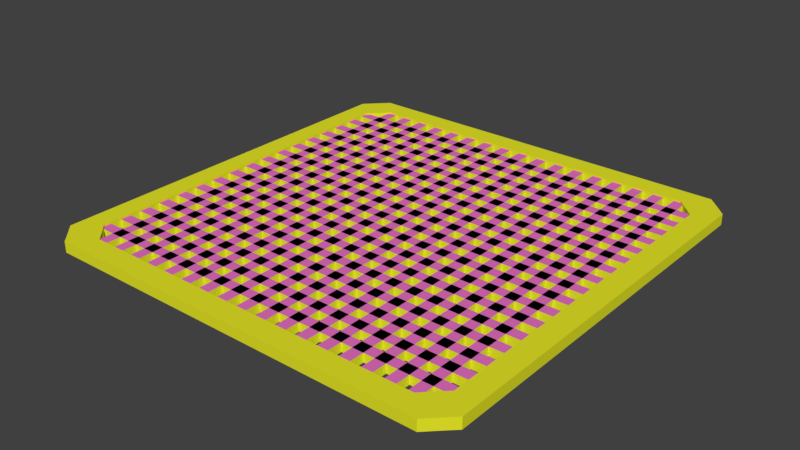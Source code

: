 # Source: ePlatformBridge.blend  (saved by Blender 2.78.0; exported with 4.5.12 LTS)
import bpy
from mathutils import Matrix  # noqa: F401  (used for matrix-valued properties, if any)

bpy.ops.wm.read_factory_settings(use_empty=True)
scene = bpy.context.scene
scene.name = 'Scene'

# ---- collections
col_collection_1 = bpy.data.collections.new('Collection 1'); scene.collection.children.link(col_collection_1)

# ---- materials (node trees are filled in below, after node groups)
mat_material = bpy.data.materials.new('Material')
mat_material.alpha_threshold = 0.0
mat_material.use_transparent_shadow = False
mat_material.diffuse_color = (0.7965, 0.8, 0.02051, 1.0)
mat_material.roughness = 0.5
mat_material_001 = bpy.data.materials.new('Material.001')
mat_material_001.alpha_threshold = 0.0
mat_material_001.use_transparent_shadow = False
mat_material_001.diffuse_color = (0.8, 0.1655, 0.5351, 1.0)
mat_material_001.roughness = 0.5

# ---- material node trees

# ---- world
world_world = bpy.data.worlds.new('World'); scene.world = world_world
world_world.color = (0.05088, 0.05088, 0.05088)
world_world.use_sun_shadow = False
world_world.sun_shadow_jitter_overblur = 0.0
world_world.cycles.sampling_method = 'MANUAL'

# ---- meshes
me_cube_084 = bpy.data.meshes.new('Cube.084')
me_cube_084.from_pydata([(-3.917, 1.898, -0.09997), (-3.917, 1.898, 2.538e-05), (-0.1167, 1.898, -0.09997), (-0.1167, 1.898, 2.538e-05), (-3.917, -1.902, -0.09997), (-3.917, -1.902, 2.538e-05), (-0.1167, -1.902, -0.09997), (-0.1167, -1.902, 2.538e-05), (-0.01669, -1.802, -0.09997), (-0.01669, 1.798, -0.09997), (-0.01669, 1.798, 2.538e-05), (-0.01669, -1.802, 2.538e-05), (-4.017, 1.798, -0.09997), (-4.017, -1.802, -0.09997), (-4.017, -1.802, 2.538e-05), (-4.017, 1.798, 2.538e-05), (-0.2197, 1.998, -0.09997), (-3.82, 1.998, -0.09997), (-3.82, 1.998, 2.538e-05), (-0.2197, 1.998, 2.538e-05), (-3.82, -2.002, -0.09997), (-0.2197, -2.002, -0.09997), (-0.2197, -2.002, 2.538e-05), (-3.82, -2.002, 2.538e-05), (-0.2197, -1.802, 2.538e-05), (-3.82, -1.802, 2.538e-05), (-0.2197, 1.798, 2.538e-05), (-3.82, 1.798, 2.538e-05), (-0.2197, 1.798, -0.09997), (-3.82, 1.798, -0.09997), (-0.2197, -1.802, -0.09997), (-3.82, -1.802, -0.09997), (-0.4043, 1.794, -0.09997), (-0.4043, 1.794, 2.537e-05), (-0.3116, 1.704, -0.09997), (-0.3116, 1.704, 2.537e-05), (-3.64, 1.794, -0.09997), (-3.64, 1.794, 2.537e-05), (-3.727, 1.704, -0.09997), (-3.727, 1.704, 2.537e-05), (-3.817, 1.614, -0.09997), (-3.817, 1.614, 2.537e-05), (-0.2216, 1.614, -0.09997), (-0.2216, 1.614, 2.537e-05), (-0.3116, -1.709, -0.09997), (-0.3116, -1.709, 2.537e-05), (-0.2216, -1.619, -0.09997), (-0.2216, -1.619, 2.537e-05), (-3.817, -1.619, -0.09997), (-3.817, -1.619, 2.537e-05), (-3.727, -1.709, -0.09997), (-3.727, -1.709, 2.537e-05), (-0.4043, -1.799, -0.09997), (-0.4043, -1.799, 2.537e-05), (-3.64, -1.799, -0.09997), (-3.64, -1.799, 2.537e-05), (-3.671, 1.899, -0.09221), (-3.671, 1.899, -0.01314), (-3.571, 1.899, -0.09221), (-3.571, 1.899, -0.01314), (-3.671, -1.901, -0.09221), (-3.671, -1.901, -0.01314), (-3.571, -1.901, -0.09221), (-3.571, -1.901, -0.01314), (-3.471, 1.899, -0.09221), (-3.471, 1.899, -0.01314), (-3.371, 1.899, -0.09221), (-3.371, 1.899, -0.01314), (-3.471, -1.901, -0.09221), (-3.471, -1.901, -0.01314), (-3.371, -1.901, -0.09221), (-3.371, -1.901, -0.01314), (-3.271, 1.899, -0.09221), (-3.271, 1.899, -0.01314), (-3.171, 1.899, -0.09221), (-3.171, 1.899, -0.01314), (-3.271, -1.901, -0.09221), (-3.271, -1.901, -0.01314), (-3.171, -1.901, -0.09221), (-3.171, -1.901, -0.01314), (-3.071, 1.899, -0.09221), (-3.071, 1.899, -0.01314), (-2.971, 1.899, -0.09221), (-2.971, 1.899, -0.01314), (-3.071, -1.901, -0.09221), (-3.071, -1.901, -0.01314), (-2.971, -1.901, -0.09221), (-2.971, -1.901, -0.01314), (-2.671, 1.899, -0.09221), (-2.671, 1.899, -0.01314), (-2.571, 1.899, -0.09221), (-2.571, 1.899, -0.01314), (-2.671, -1.901, -0.09221), (-2.671, -1.901, -0.01314), (-2.571, -1.901, -0.09221), (-2.571, -1.901, -0.01314), (-2.471, 1.899, -0.09221), (-2.471, 1.899, -0.01314), (-2.371, 1.899, -0.09221), (-2.371, 1.899, -0.01314), (-2.471, -1.901, -0.09221), (-2.471, -1.901, -0.01314), (-2.371, -1.901, -0.09221), (-2.371, -1.901, -0.01314), (-2.271, 1.899, -0.09221), (-2.271, 1.899, -0.01314), (-2.171, 1.899, -0.09221), (-2.171, 1.899, -0.01314), (-2.271, -1.901, -0.09221), (-2.271, -1.901, -0.01314), (-2.171, -1.901, -0.09221), (-2.171, -1.901, -0.01314), (-2.071, 1.899, -0.09221), (-2.071, 1.899, -0.01314), (-1.971, 1.899, -0.09221), (-1.971, 1.899, -0.01314), (-2.071, -1.901, -0.09221), (-2.071, -1.901, -0.01314), (-1.971, -1.901, -0.09221), (-1.971, -1.901, -0.01314), (-1.871, 1.899, -0.09221), (-1.871, 1.899, -0.01314), (-1.771, 1.899, -0.09221), (-1.771, 1.899, -0.01314), (-1.871, -1.901, -0.09221), (-1.871, -1.901, -0.01314), (-1.771, -1.901, -0.09221), (-1.771, -1.901, -0.01314), (-1.671, 1.899, -0.09221), (-1.671, 1.899, -0.01314), (-1.571, 1.899, -0.09221), (-1.571, 1.899, -0.01314), (-1.671, -1.901, -0.09221), (-1.671, -1.901, -0.01314), (-1.571, -1.901, -0.09221), (-1.571, -1.901, -0.01314), (-1.471, 1.899, -0.09221), (-1.471, 1.899, -0.01314), (-1.371, 1.899, -0.09221), (-1.371, 1.899, -0.01314), (-1.471, -1.901, -0.09221), (-1.471, -1.901, -0.01314), (-1.371, -1.901, -0.09221), (-1.371, -1.901, -0.01314), (-1.271, 1.899, -0.09221), (-1.271, 1.899, -0.01314), (-1.171, 1.899, -0.09221), (-1.171, 1.899, -0.01314), (-1.271, -1.901, -0.09221), (-1.271, -1.901, -0.01314), (-1.171, -1.901, -0.09221), (-1.171, -1.901, -0.01314), (-1.071, 1.899, -0.09221), (-1.071, 1.899, -0.01314), (-0.9709, 1.899, -0.09221), (-0.9709, 1.899, -0.01314), (-1.071, -1.901, -0.09221), (-1.071, -1.901, -0.01314), (-0.9709, -1.901, -0.09221), (-0.9709, -1.901, -0.01314), (-0.8709, 1.899, -0.09221), (-0.8709, 1.899, -0.01314), (-0.7709, 1.899, -0.09221), (-0.7709, 1.899, -0.01314), (-0.8709, -1.901, -0.09221), (-0.8709, -1.901, -0.01314), (-0.7709, -1.901, -0.09221), (-0.7709, -1.901, -0.01314), (-0.6709, 1.899, -0.09221), (-0.6709, 1.899, -0.01314), (-0.5709, 1.899, -0.09221), (-0.5709, 1.899, -0.01314), (-0.6709, -1.901, -0.09221), (-0.6709, -1.901, -0.01314), (-0.5709, -1.901, -0.09221), (-0.5709, -1.901, -0.01314), (-0.4709, 1.899, -0.09221), (-0.4709, 1.899, -0.01314), (-0.3709, 1.899, -0.09221), (-0.3709, 1.899, -0.01314), (-0.4709, -1.901, -0.09221), (-0.4709, -1.901, -0.01314), (-0.3709, -1.901, -0.09221), (-0.3709, -1.901, -0.01314), (-2.871, 1.899, -0.09221), (-2.871, 1.899, -0.01314), (-2.771, 1.899, -0.09221), (-2.771, 1.899, -0.01314), (-2.871, -1.901, -0.09221), (-2.871, -1.901, -0.01314), (-2.771, -1.901, -0.09221), (-2.771, -1.901, -0.01314), (-3.821, -1.659, -0.09221), (-3.821, -1.659, -0.01314), (-3.821, -1.559, -0.09221), (-3.821, -1.559, -0.01314), (-0.1209, -1.659, -0.09221), (-0.1209, -1.659, -0.01314), (-0.1209, -1.559, -0.09221), (-0.1209, -1.559, -0.01314), (-3.821, -1.459, -0.09221), (-3.821, -1.459, -0.01314), (-3.821, -1.359, -0.09221), (-3.821, -1.359, -0.01314), (-0.1209, -1.459, -0.09221), (-0.1209, -1.459, -0.01314), (-0.1209, -1.359, -0.09221), (-0.1209, -1.359, -0.01314), (-3.821, -1.259, -0.09221), (-3.821, -1.259, -0.01314), (-3.821, -1.159, -0.09221), (-3.821, -1.159, -0.01314), (-0.1209, -1.259, -0.09221), (-0.1209, -1.259, -0.01314), (-0.1209, -1.159, -0.09221), (-0.1209, -1.159, -0.01314), (-3.821, -1.059, -0.09221), (-3.821, -1.059, -0.01314), (-3.821, -0.9587, -0.09221), (-3.821, -0.9587, -0.01314), (-0.1209, -1.059, -0.09221), (-0.1209, -1.059, -0.01314), (-0.1209, -0.9587, -0.09221), (-0.1209, -0.9587, -0.01314), (-3.821, -0.8587, -0.09221), (-3.821, -0.8587, -0.01314), (-3.821, -0.7587, -0.09221), (-3.821, -0.7587, -0.01314), (-0.1209, -0.8587, -0.09221), (-0.1209, -0.8587, -0.01314), (-0.1209, -0.7587, -0.09221), (-0.1209, -0.7587, -0.01314), (-3.821, -0.6587, -0.09221), (-3.821, -0.6587, -0.01314), (-3.821, -0.5587, -0.09221), (-3.821, -0.5587, -0.01314), (-0.1209, -0.6587, -0.09221), (-0.1209, -0.6587, -0.01314), (-0.1209, -0.5587, -0.09221), (-0.1209, -0.5587, -0.01314), (-3.821, -0.4587, -0.09221), (-3.821, -0.4587, -0.01314), (-3.821, -0.3587, -0.09221), (-3.821, -0.3587, -0.01314), (-0.1209, -0.4587, -0.09221), (-0.1209, -0.4587, -0.01314), (-0.1209, -0.3587, -0.09221), (-0.1209, -0.3587, -0.01314), (-3.821, -0.2587, -0.09221), (-3.821, -0.2587, -0.01314), (-3.821, -0.1587, -0.09221), (-3.821, -0.1587, -0.01314), (-0.1209, -0.2587, -0.09221), (-0.1209, -0.2587, -0.01314), (-0.1209, -0.1587, -0.09221), (-0.1209, -0.1587, -0.01314), (-3.821, -0.05873, -0.09221), (-3.821, -0.05873, -0.01314), (-3.821, 0.04127, -0.09221), (-3.821, 0.04127, -0.01314), (-0.1209, -0.05873, -0.09221), (-0.1209, -0.05873, -0.01314), (-0.1209, 0.04127, -0.09221), (-0.1209, 0.04127, -0.01314), (-3.821, 0.1413, -0.09221), (-3.821, 0.1413, -0.01314), (-3.821, 0.2413, -0.09221), (-3.821, 0.2413, -0.01314), (-0.1209, 0.1413, -0.09221), (-0.1209, 0.1413, -0.01314), (-0.1209, 0.2413, -0.09221), (-0.1209, 0.2413, -0.01314), (-3.821, 0.3413, -0.09221), (-3.821, 0.3413, -0.01314), (-3.821, 0.4413, -0.09221), (-3.821, 0.4413, -0.01314), (-0.1209, 0.3413, -0.09221), (-0.1209, 0.3413, -0.01314), (-0.1209, 0.4413, -0.09221), (-0.1209, 0.4413, -0.01314), (-3.821, 0.5413, -0.09221), (-3.821, 0.5413, -0.01314), (-3.821, 0.6413, -0.09221), (-3.821, 0.6413, -0.01314), (-0.1209, 0.5413, -0.09221), (-0.1209, 0.5413, -0.01314), (-0.1209, 0.6413, -0.09221), (-0.1209, 0.6413, -0.01314), (-3.821, 0.7413, -0.09221), (-3.821, 0.7413, -0.01314), (-3.821, 0.8413, -0.09221), (-3.821, 0.8413, -0.01314), (-0.1209, 0.7413, -0.09221), (-0.1209, 0.7413, -0.01314), (-0.1209, 0.8413, -0.09221), (-0.1209, 0.8413, -0.01314), (-3.821, 0.9413, -0.09221), (-3.821, 0.9413, -0.01314), (-3.821, 1.041, -0.09221), (-3.821, 1.041, -0.01314), (-0.1209, 0.9413, -0.09221), (-0.1209, 0.9413, -0.01314), (-0.1209, 1.041, -0.09221), (-0.1209, 1.041, -0.01314), (-3.821, 1.141, -0.09221), (-3.821, 1.141, -0.01314), (-3.821, 1.241, -0.09221), (-3.821, 1.241, -0.01314), (-0.1209, 1.141, -0.09221), (-0.1209, 1.141, -0.01314), (-0.1209, 1.241, -0.09221), (-0.1209, 1.241, -0.01314), (-3.821, 1.341, -0.09221), (-3.821, 1.341, -0.01314), (-3.821, 1.441, -0.09221), (-3.821, 1.441, -0.01314), (-0.1209, 1.341, -0.09221), (-0.1209, 1.341, -0.01314), (-0.1209, 1.441, -0.09221), (-0.1209, 1.441, -0.01314), (-3.821, 1.541, -0.09221), (-3.821, 1.541, -0.01314), (-3.821, 1.641, -0.09221), (-3.821, 1.641, -0.01314), (-0.1209, 1.541, -0.09221), (-0.1209, 1.541, -0.01314), (-0.1209, 1.641, -0.09221), (-0.1209, 1.641, -0.01314)], [], [(16, 19, 3, 2), (8, 11, 7, 6), (20, 23, 5, 4), (12, 15, 1, 0), (31, 20, 4, 13), (27, 18, 1, 15), (23, 25, 14, 5), (25, 27, 15, 14), (17, 29, 12, 0), (29, 31, 13, 12), (4, 5, 14, 13), (13, 14, 15, 12), (2, 3, 10, 9), (9, 10, 11, 8), (9, 8, 30, 28), (28, 30, 52, 44, 46, 42, 34, 32, 36, 29), (2, 9, 28, 16), (16, 28, 29, 17), (11, 10, 26, 24), (24, 26, 27, 37, 33, 35, 43, 47, 45, 53), (7, 11, 24, 22), (22, 24, 25, 23), (10, 3, 19, 26), (26, 19, 18, 27), (8, 6, 21, 30), (30, 21, 20, 31), (6, 7, 22, 21), (21, 22, 23, 20), (0, 1, 18, 17), (17, 18, 19, 16), (50, 51, 55, 54), (38, 39, 41, 40), (36, 37, 39, 38), (48, 49, 51, 50), (54, 55, 53, 52), (32, 33, 37, 36), (40, 41, 49, 48), (29, 36, 38, 40, 48, 50, 54, 52, 30, 31), (34, 35, 33, 32), (52, 53, 45, 44), (53, 55, 51, 49, 41, 39, 37, 27, 25, 24), (46, 47, 43, 42), (44, 45, 47, 46), (42, 43, 35, 34), (56, 57, 59, 58), (58, 59, 63, 62), (62, 63, 61, 60), (60, 61, 57, 56), (58, 62, 60, 56), (63, 59, 57, 61), (64, 65, 67, 66), (66, 67, 71, 70), (70, 71, 69, 68), (68, 69, 65, 64), (66, 70, 68, 64), (71, 67, 65, 69), (72, 73, 75, 74), (74, 75, 79, 78), (78, 79, 77, 76), (76, 77, 73, 72), (74, 78, 76, 72), (79, 75, 73, 77), (80, 81, 83, 82), (82, 83, 87, 86), (86, 87, 85, 84), (84, 85, 81, 80), (82, 86, 84, 80), (87, 83, 81, 85), (88, 89, 91, 90), (90, 91, 95, 94), (94, 95, 93, 92), (92, 93, 89, 88), (90, 94, 92, 88), (95, 91, 89, 93), (96, 97, 99, 98), (98, 99, 103, 102), (102, 103, 101, 100), (100, 101, 97, 96), (98, 102, 100, 96), (103, 99, 97, 101), (104, 105, 107, 106), (106, 107, 111, 110), (110, 111, 109, 108), (108, 109, 105, 104), (106, 110, 108, 104), (111, 107, 105, 109), (112, 113, 115, 114), (114, 115, 119, 118), (118, 119, 117, 116), (116, 117, 113, 112), (114, 118, 116, 112), (119, 115, 113, 117), (120, 121, 123, 122), (122, 123, 127, 126), (126, 127, 125, 124), (124, 125, 121, 120), (122, 126, 124, 120), (127, 123, 121, 125), (128, 129, 131, 130), (130, 131, 135, 134), (134, 135, 133, 132), (132, 133, 129, 128), (130, 134, 132, 128), (135, 131, 129, 133), (136, 137, 139, 138), (138, 139, 143, 142), (142, 143, 141, 140), (140, 141, 137, 136), (138, 142, 140, 136), (143, 139, 137, 141), (144, 145, 147, 146), (146, 147, 151, 150), (150, 151, 149, 148), (148, 149, 145, 144), (146, 150, 148, 144), (151, 147, 145, 149), (152, 153, 155, 154), (154, 155, 159, 158), (158, 159, 157, 156), (156, 157, 153, 152), (154, 158, 156, 152), (159, 155, 153, 157), (160, 161, 163, 162), (162, 163, 167, 166), (166, 167, 165, 164), (164, 165, 161, 160), (162, 166, 164, 160), (167, 163, 161, 165), (168, 169, 171, 170), (170, 171, 175, 174), (174, 175, 173, 172), (172, 173, 169, 168), (170, 174, 172, 168), (175, 171, 169, 173), (176, 177, 179, 178), (178, 179, 183, 182), (182, 183, 181, 180), (180, 181, 177, 176), (178, 182, 180, 176), (183, 179, 177, 181), (184, 185, 187, 186), (186, 187, 191, 190), (190, 191, 189, 188), (188, 189, 185, 184), (186, 190, 188, 184), (191, 187, 185, 189), (192, 193, 195, 194), (194, 195, 199, 198), (198, 199, 197, 196), (196, 197, 193, 192), (194, 198, 196, 192), (199, 195, 193, 197), (200, 201, 203, 202), (202, 203, 207, 206), (206, 207, 205, 204), (204, 205, 201, 200), (202, 206, 204, 200), (207, 203, 201, 205), (208, 209, 211, 210), (210, 211, 215, 214), (214, 215, 213, 212), (212, 213, 209, 208), (210, 214, 212, 208), (215, 211, 209, 213), (216, 217, 219, 218), (218, 219, 223, 222), (222, 223, 221, 220), (220, 221, 217, 216), (218, 222, 220, 216), (223, 219, 217, 221), (224, 225, 227, 226), (226, 227, 231, 230), (230, 231, 229, 228), (228, 229, 225, 224), (226, 230, 228, 224), (231, 227, 225, 229), (232, 233, 235, 234), (234, 235, 239, 238), (238, 239, 237, 236), (236, 237, 233, 232), (234, 238, 236, 232), (239, 235, 233, 237), (240, 241, 243, 242), (242, 243, 247, 246), (246, 247, 245, 244), (244, 245, 241, 240), (242, 246, 244, 240), (247, 243, 241, 245), (248, 249, 251, 250), (250, 251, 255, 254), (254, 255, 253, 252), (252, 253, 249, 248), (250, 254, 252, 248), (255, 251, 249, 253), (256, 257, 259, 258), (258, 259, 263, 262), (262, 263, 261, 260), (260, 261, 257, 256), (258, 262, 260, 256), (263, 259, 257, 261), (264, 265, 267, 266), (266, 267, 271, 270), (270, 271, 269, 268), (268, 269, 265, 264), (266, 270, 268, 264), (271, 267, 265, 269), (272, 273, 275, 274), (274, 275, 279, 278), (278, 279, 277, 276), (276, 277, 273, 272), (274, 278, 276, 272), (279, 275, 273, 277), (280, 281, 283, 282), (282, 283, 287, 286), (286, 287, 285, 284), (284, 285, 281, 280), (282, 286, 284, 280), (287, 283, 281, 285), (288, 289, 291, 290), (290, 291, 295, 294), (294, 295, 293, 292), (292, 293, 289, 288), (290, 294, 292, 288), (295, 291, 289, 293), (296, 297, 299, 298), (298, 299, 303, 302), (302, 303, 301, 300), (300, 301, 297, 296), (298, 302, 300, 296), (303, 299, 297, 301), (304, 305, 307, 306), (306, 307, 311, 310), (310, 311, 309, 308), (308, 309, 305, 304), (306, 310, 308, 304), (311, 307, 305, 309), (312, 313, 315, 314), (314, 315, 319, 318), (318, 319, 317, 316), (316, 317, 313, 312), (314, 318, 316, 312), (319, 315, 313, 317), (320, 321, 323, 322), (322, 323, 327, 326), (326, 327, 325, 324), (324, 325, 321, 320), (322, 326, 324, 320), (327, 323, 321, 325)])
me_cube_084.polygons.foreach_set('material_index', [0, 0, 0, 0, 0, 0, 0, 0, 0, 0, 0, 0, 0, 0, 0, 0, 0, 0, 0, 0, 0, 0, 0, 0, 0, 0, 0, 0, 0, 0, 0, 0, 0, 0, 0, 0, 0, 0, 0, 0, 0, 0, 0, 0, 0, 0, 0, 0, 0, 1, 0, 0, 0, 0, 0, 1, 0, 0, 0, 0, 0, 1, 0, 0, 0, 0, 0, 1, 0, 0, 0, 0, 0, 1, 0, 0, 0, 0, 0, 1, 0, 0, 0, 0, 0, 1, 0, 0, 0, 0, 0, 1, 0, 0, 0, 0, 0, 1, 0, 0, 0, 0, 0, 1, 0, 0, 0, 0, 0, 1, 0, 0, 0, 0, 0, 1, 0, 0, 0, 0, 0, 1, 0, 0, 0, 0, 0, 1, 0, 0, 0, 0, 0, 1, 0, 0, 0, 0, 0, 1, 0, 0, 0, 0, 0, 1, 0, 0, 0, 0, 0, 1, 0, 0, 0, 0, 0, 1, 0, 0, 0, 0, 0, 1, 0, 0, 0, 0, 0, 1, 0, 0, 0, 0, 0, 1, 0, 0, 0, 0, 0, 1, 0, 0, 0, 0, 0, 1, 0, 0, 0, 0, 0, 1, 0, 0, 0, 0, 0, 1, 0, 0, 0, 0, 0, 1, 0, 0, 0, 0, 0, 1, 0, 0, 0, 0, 0, 1, 0, 0, 0, 0, 0, 1, 0, 0, 0, 0, 0, 1, 0, 0, 0, 0, 0, 1, 0, 0, 0, 0, 0, 1, 0, 0, 0, 0, 0, 1])
me_cube_084.materials.append(mat_material)
me_cube_084.materials.append(mat_material_001)
me_cube_084.use_remesh_preserve_volume = False
me_cube_084.use_remesh_preserve_attributes = False
me_cube_084.use_mirror_vertex_groups = False
me_cube_084.update()

# ---- objects
ob_cube_000 = bpy.data.objects.new('Cube.000', me_cube_084)

# ---- transforms, parenting, visibility, modifiers, constraints
ob_cube_000.location = (-0.001806, -1.283, 0.7783)
ob_cube_000.rotation_euler = (0.0, 0.0, 1.571)
ob_cube_000.lineart.crease_threshold = 0.0

# ---- collection membership
col_collection_1.objects.link(ob_cube_000)

# ---- scene / render settings (as saved in the file)
scene.frame_start = 1; scene.frame_end = 250; scene.frame_set(1)
scene.render.engine = 'BLENDER_EEVEE_NEXT'
scene.render.resolution_percentage = 50
scene.render.dither_intensity = 0.0
scene.cycles.use_denoising = False
scene.cycles.samples = 128
scene.cycles.sampling_pattern = 'TABULATED_SOBOL'
scene.cycles.light_sampling_threshold = 0.0
scene.cycles.use_adaptive_sampling = False
scene.cycles.use_light_tree = False
scene.cycles.blur_glossy = 0.0
scene.cycles.sample_clamp_indirect = 0.0
scene.view_settings.view_transform = 'Standard'
bpy.context.view_layer.update()

# ---- added for rendering (the .blend has no active camera and no usable light): camera, sun
cam_auto = bpy.data.cameras.new('AutoCamera')
cam_auto.lens = 50.0
cam_auto.sensor_width = 36.0
cam_auto.clip_end = 1000.0
ob_auto_camera = bpy.data.objects.new('AutoCamera', cam_auto)
scene.collection.objects.link(ob_auto_camera)
ob_auto_camera.location = (5.23508, -9.58162, 4.91607)
ob_auto_camera.rotation_euler = (1.09748, -7.21219e-08, 0.694738)
scene.camera = ob_auto_camera
light_auto_sun = bpy.data.lights.new('AutoSun', 'SUN')
light_auto_sun.energy = 3.0
light_auto_sun.angle = 0.0523599
ob_auto_sun = bpy.data.objects.new('AutoSun', light_auto_sun)
scene.collection.objects.link(ob_auto_sun)
ob_auto_sun.rotation_euler = (0.872665, 0.174533, 0.523599)
bpy.context.view_layer.update()
